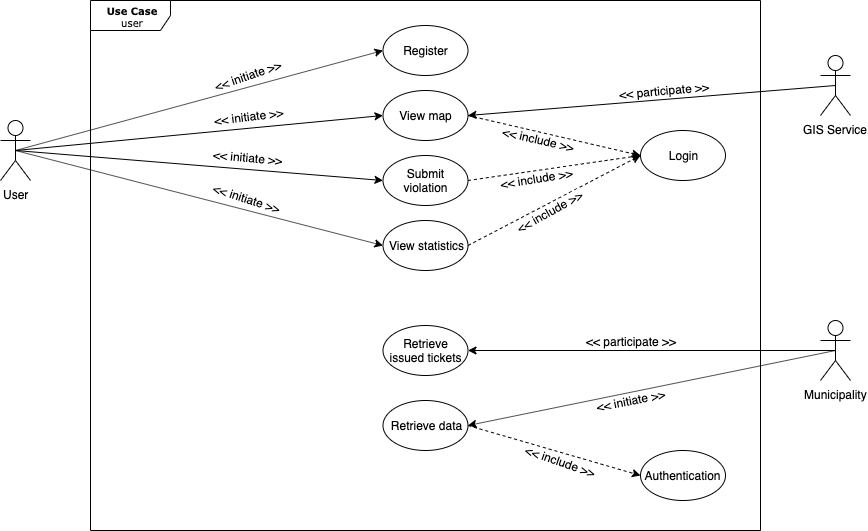

The diagram above was exported from draw.io. Its source (the exported page's mxGraphModel, read from the mxfile embedded in the PNG):
<mxGraphModel dx="1172" dy="861" grid="1" gridSize="10" guides="1" tooltips="1" connect="1" arrows="1" fold="1" page="1" pageScale="1" pageWidth="850" pageHeight="1100" background="#ffffff" math="0" shadow="0">
  <root>
    <mxCell id="0" />
    <mxCell id="1" parent="0" />
    <mxCell id="17acba5748e5396b-1" value="&lt;b&gt;Use Case&lt;/b&gt;&lt;br&gt;user" style="shape=umlFrame;whiteSpace=wrap;html=1;rounded=0;shadow=0;comic=0;labelBackgroundColor=none;strokeColor=#000000;strokeWidth=1;fillColor=#ffffff;fontFamily=Verdana;fontSize=10;fontColor=#000000;align=center;width=80;height=30;" parent="1" vertex="1">
      <mxGeometry x="160" y="160" width="670" height="530" as="geometry" />
    </mxCell>
    <mxCell id="iIg0diLP9lQqbMSGr12k-1" value="User" style="shape=umlActor;verticalLabelPosition=bottom;labelBackgroundColor=#ffffff;verticalAlign=top;html=1;outlineConnect=0;" vertex="1" parent="1">
      <mxGeometry x="70" y="280" width="30" height="60" as="geometry" />
    </mxCell>
    <mxCell id="iIg0diLP9lQqbMSGr12k-3" value="Register" style="ellipse;whiteSpace=wrap;html=1;" vertex="1" parent="1">
      <mxGeometry x="452.5" y="185" width="85" height="50" as="geometry" />
    </mxCell>
    <mxCell id="iIg0diLP9lQqbMSGr12k-10" value="View map" style="ellipse;whiteSpace=wrap;html=1;" vertex="1" parent="1">
      <mxGeometry x="452.5" y="250" width="85" height="50" as="geometry" />
    </mxCell>
    <mxCell id="iIg0diLP9lQqbMSGr12k-11" value="Login" style="ellipse;whiteSpace=wrap;html=1;" vertex="1" parent="1">
      <mxGeometry x="710" y="290" width="85" height="50" as="geometry" />
    </mxCell>
    <mxCell id="iIg0diLP9lQqbMSGr12k-12" value="Submit violation" style="ellipse;whiteSpace=wrap;html=1;" vertex="1" parent="1">
      <mxGeometry x="452.5" y="315" width="85" height="50" as="geometry" />
    </mxCell>
    <mxCell id="iIg0diLP9lQqbMSGr12k-13" value="View statistics" style="ellipse;whiteSpace=wrap;html=1;" vertex="1" parent="1">
      <mxGeometry x="452.5" y="380" width="85" height="50" as="geometry" />
    </mxCell>
    <mxCell id="iIg0diLP9lQqbMSGr12k-14" value="Retrieve issued tickets" style="ellipse;whiteSpace=wrap;html=1;" vertex="1" parent="1">
      <mxGeometry x="452.5" y="485" width="85" height="50" as="geometry" />
    </mxCell>
    <mxCell id="iIg0diLP9lQqbMSGr12k-15" value="GIS Service" style="shape=umlActor;verticalLabelPosition=bottom;labelBackgroundColor=#ffffff;verticalAlign=top;html=1;outlineConnect=0;" vertex="1" parent="1">
      <mxGeometry x="890" y="215" width="30" height="60" as="geometry" />
    </mxCell>
    <mxCell id="iIg0diLP9lQqbMSGr12k-16" value="Municipality" style="shape=umlActor;verticalLabelPosition=bottom;labelBackgroundColor=#ffffff;verticalAlign=top;html=1;outlineConnect=0;" vertex="1" parent="1">
      <mxGeometry x="890" y="480" width="30" height="60" as="geometry" />
    </mxCell>
    <mxCell id="iIg0diLP9lQqbMSGr12k-17" value="" style="endArrow=classic;html=1;entryX=0;entryY=0.5;entryDx=0;entryDy=0;exitX=0.5;exitY=0.5;exitDx=0;exitDy=0;exitPerimeter=0;" edge="1" parent="1" source="iIg0diLP9lQqbMSGr12k-1" target="iIg0diLP9lQqbMSGr12k-3">
      <mxGeometry width="50" height="50" relative="1" as="geometry">
        <mxPoint x="60" y="760" as="sourcePoint" />
        <mxPoint x="110" y="710" as="targetPoint" />
      </mxGeometry>
    </mxCell>
    <mxCell id="iIg0diLP9lQqbMSGr12k-18" value="&amp;lt;&amp;lt; initiate &amp;gt;&amp;gt;" style="text;html=1;resizable=0;points=[];align=center;verticalAlign=middle;labelBackgroundColor=#ffffff;rotation=341;" vertex="1" connectable="0" parent="iIg0diLP9lQqbMSGr12k-17">
      <mxGeometry x="0.2597" y="-1" relative="1" as="geometry">
        <mxPoint x="0.5" y="-13" as="offset" />
      </mxGeometry>
    </mxCell>
    <mxCell id="iIg0diLP9lQqbMSGr12k-19" value="" style="endArrow=classic;html=1;entryX=0;entryY=0.5;entryDx=0;entryDy=0;exitX=0.5;exitY=0.5;exitDx=0;exitDy=0;exitPerimeter=0;" edge="1" parent="1" source="iIg0diLP9lQqbMSGr12k-1" target="iIg0diLP9lQqbMSGr12k-10">
      <mxGeometry width="50" height="50" relative="1" as="geometry">
        <mxPoint x="95" y="320" as="sourcePoint" />
        <mxPoint x="402.5" y="220" as="targetPoint" />
      </mxGeometry>
    </mxCell>
    <mxCell id="iIg0diLP9lQqbMSGr12k-20" value="&amp;lt;&amp;lt; initiate &amp;gt;&amp;gt;" style="text;html=1;resizable=0;points=[];align=center;verticalAlign=middle;labelBackgroundColor=#ffffff;rotation=353;" vertex="1" connectable="0" parent="iIg0diLP9lQqbMSGr12k-19">
      <mxGeometry x="0.2597" y="-1" relative="1" as="geometry">
        <mxPoint x="0.5" y="-13" as="offset" />
      </mxGeometry>
    </mxCell>
    <mxCell id="iIg0diLP9lQqbMSGr12k-21" value="" style="endArrow=classic;html=1;entryX=0;entryY=0.5;entryDx=0;entryDy=0;exitX=0.5;exitY=0.5;exitDx=0;exitDy=0;exitPerimeter=0;" edge="1" parent="1" source="iIg0diLP9lQqbMSGr12k-1" target="iIg0diLP9lQqbMSGr12k-12">
      <mxGeometry width="50" height="50" relative="1" as="geometry">
        <mxPoint x="105" y="330" as="sourcePoint" />
        <mxPoint x="412.5" y="230" as="targetPoint" />
      </mxGeometry>
    </mxCell>
    <mxCell id="iIg0diLP9lQqbMSGr12k-22" value="&amp;lt;&amp;lt; initiate &amp;gt;&amp;gt;" style="text;html=1;resizable=0;points=[];align=center;verticalAlign=middle;labelBackgroundColor=#ffffff;rotation=5;" vertex="1" connectable="0" parent="iIg0diLP9lQqbMSGr12k-21">
      <mxGeometry x="0.2597" y="-1" relative="1" as="geometry">
        <mxPoint x="0.5" y="-13" as="offset" />
      </mxGeometry>
    </mxCell>
    <mxCell id="iIg0diLP9lQqbMSGr12k-23" value="" style="endArrow=classic;html=1;entryX=0;entryY=0.5;entryDx=0;entryDy=0;exitX=0.5;exitY=0.5;exitDx=0;exitDy=0;exitPerimeter=0;" edge="1" parent="1" source="iIg0diLP9lQqbMSGr12k-1" target="iIg0diLP9lQqbMSGr12k-13">
      <mxGeometry width="50" height="50" relative="1" as="geometry">
        <mxPoint x="115" y="340" as="sourcePoint" />
        <mxPoint x="422.5" y="240" as="targetPoint" />
      </mxGeometry>
    </mxCell>
    <mxCell id="iIg0diLP9lQqbMSGr12k-24" value="&amp;lt;&amp;lt; initiate &amp;gt;&amp;gt;" style="text;html=1;resizable=0;points=[];align=center;verticalAlign=middle;labelBackgroundColor=#ffffff;rotation=18;" vertex="1" connectable="0" parent="iIg0diLP9lQqbMSGr12k-23">
      <mxGeometry x="0.2597" y="-1" relative="1" as="geometry">
        <mxPoint x="0.5" y="-13" as="offset" />
      </mxGeometry>
    </mxCell>
    <mxCell id="iIg0diLP9lQqbMSGr12k-28" value="" style="endArrow=classic;html=1;entryX=0;entryY=0.5;entryDx=0;entryDy=0;exitX=1;exitY=0.5;exitDx=0;exitDy=0;dashed=1;" edge="1" parent="1" source="iIg0diLP9lQqbMSGr12k-10" target="iIg0diLP9lQqbMSGr12k-11">
      <mxGeometry width="50" height="50" relative="1" as="geometry">
        <mxPoint x="487.5" y="220" as="sourcePoint" />
        <mxPoint x="570" y="325" as="targetPoint" />
      </mxGeometry>
    </mxCell>
    <mxCell id="iIg0diLP9lQqbMSGr12k-29" value="&amp;lt;&amp;lt; include&amp;nbsp;&amp;gt;&amp;gt;" style="text;html=1;resizable=0;points=[];align=center;verticalAlign=middle;labelBackgroundColor=#ffffff;rotation=13;" vertex="1" connectable="0" parent="iIg0diLP9lQqbMSGr12k-28">
      <mxGeometry x="0.2597" y="-1" relative="1" as="geometry">
        <mxPoint x="-38" y="-3" as="offset" />
      </mxGeometry>
    </mxCell>
    <mxCell id="iIg0diLP9lQqbMSGr12k-30" value="" style="endArrow=classic;html=1;entryX=0;entryY=0.5;entryDx=0;entryDy=0;exitX=1;exitY=0.5;exitDx=0;exitDy=0;dashed=1;" edge="1" parent="1" source="iIg0diLP9lQqbMSGr12k-12" target="iIg0diLP9lQqbMSGr12k-11">
      <mxGeometry width="50" height="50" relative="1" as="geometry">
        <mxPoint x="497.5" y="230" as="sourcePoint" />
        <mxPoint x="580" y="335" as="targetPoint" />
      </mxGeometry>
    </mxCell>
    <mxCell id="iIg0diLP9lQqbMSGr12k-31" value="&amp;lt;&amp;lt; include&amp;nbsp;&amp;gt;&amp;gt;" style="text;html=1;resizable=0;points=[];align=center;verticalAlign=middle;labelBackgroundColor=#ffffff;rotation=351;" vertex="1" connectable="0" parent="iIg0diLP9lQqbMSGr12k-30">
      <mxGeometry x="0.2597" y="-1" relative="1" as="geometry">
        <mxPoint x="-41" y="12" as="offset" />
      </mxGeometry>
    </mxCell>
    <mxCell id="iIg0diLP9lQqbMSGr12k-32" value="" style="endArrow=classic;html=1;entryX=0;entryY=0.5;entryDx=0;entryDy=0;exitX=1;exitY=0.5;exitDx=0;exitDy=0;dashed=1;" edge="1" parent="1" source="iIg0diLP9lQqbMSGr12k-13" target="iIg0diLP9lQqbMSGr12k-11">
      <mxGeometry width="50" height="50" relative="1" as="geometry">
        <mxPoint x="507.5" y="240" as="sourcePoint" />
        <mxPoint x="590" y="345" as="targetPoint" />
      </mxGeometry>
    </mxCell>
    <mxCell id="iIg0diLP9lQqbMSGr12k-33" value="&amp;lt;&amp;lt; include&amp;nbsp;&amp;gt;&amp;gt;" style="text;html=1;resizable=0;points=[];align=center;verticalAlign=middle;labelBackgroundColor=#ffffff;rotation=331;" vertex="1" connectable="0" parent="iIg0diLP9lQqbMSGr12k-32">
      <mxGeometry x="0.2597" y="-1" relative="1" as="geometry">
        <mxPoint x="-28" y="22" as="offset" />
      </mxGeometry>
    </mxCell>
    <mxCell id="iIg0diLP9lQqbMSGr12k-35" value="" style="endArrow=classic;html=1;entryX=1;entryY=0.5;entryDx=0;entryDy=0;exitX=0.5;exitY=0.5;exitDx=0;exitDy=0;exitPerimeter=0;" edge="1" parent="1" source="iIg0diLP9lQqbMSGr12k-15" target="iIg0diLP9lQqbMSGr12k-10">
      <mxGeometry width="50" height="50" relative="1" as="geometry">
        <mxPoint x="547.5" y="415" as="sourcePoint" />
        <mxPoint x="720" y="325" as="targetPoint" />
      </mxGeometry>
    </mxCell>
    <mxCell id="iIg0diLP9lQqbMSGr12k-36" value="&amp;lt;&amp;lt; participate &amp;gt;&amp;gt;" style="text;html=1;resizable=0;points=[];align=center;verticalAlign=middle;labelBackgroundColor=#ffffff;rotation=355;" vertex="1" connectable="0" parent="iIg0diLP9lQqbMSGr12k-35">
      <mxGeometry x="0.2597" y="-1" relative="1" as="geometry">
        <mxPoint x="59.5" y="-13" as="offset" />
      </mxGeometry>
    </mxCell>
    <mxCell id="iIg0diLP9lQqbMSGr12k-37" value="" style="endArrow=classic;html=1;exitX=0.5;exitY=0.5;exitDx=0;exitDy=0;exitPerimeter=0;entryX=1;entryY=0.5;entryDx=0;entryDy=0;" edge="1" parent="1" source="iIg0diLP9lQqbMSGr12k-16" target="iIg0diLP9lQqbMSGr12k-14">
      <mxGeometry width="50" height="50" relative="1" as="geometry">
        <mxPoint x="935" y="255" as="sourcePoint" />
        <mxPoint x="547.5" y="285" as="targetPoint" />
      </mxGeometry>
    </mxCell>
    <mxCell id="iIg0diLP9lQqbMSGr12k-38" value="&amp;lt;&amp;lt; participate &amp;gt;&amp;gt;" style="text;html=1;resizable=0;points=[];align=center;verticalAlign=middle;labelBackgroundColor=#ffffff;rotation=0;" vertex="1" connectable="0" parent="iIg0diLP9lQqbMSGr12k-37">
      <mxGeometry x="0.2597" y="-1" relative="1" as="geometry">
        <mxPoint x="26" y="-9" as="offset" />
      </mxGeometry>
    </mxCell>
    <mxCell id="iIg0diLP9lQqbMSGr12k-40" value="Retrieve data" style="ellipse;whiteSpace=wrap;html=1;" vertex="1" parent="1">
      <mxGeometry x="452.5" y="560" width="85" height="50" as="geometry" />
    </mxCell>
    <mxCell id="iIg0diLP9lQqbMSGr12k-41" value="" style="endArrow=classic;html=1;exitX=0.5;exitY=0.5;exitDx=0;exitDy=0;exitPerimeter=0;entryX=1;entryY=0.5;entryDx=0;entryDy=0;" edge="1" parent="1" source="iIg0diLP9lQqbMSGr12k-16" target="iIg0diLP9lQqbMSGr12k-40">
      <mxGeometry width="50" height="50" relative="1" as="geometry">
        <mxPoint x="890" y="520" as="sourcePoint" />
        <mxPoint x="110" y="710" as="targetPoint" />
      </mxGeometry>
    </mxCell>
    <mxCell id="iIg0diLP9lQqbMSGr12k-42" value="&amp;lt;&amp;lt; initiate &amp;gt;&amp;gt;" style="text;html=1;resizable=0;points=[];align=center;verticalAlign=middle;labelBackgroundColor=#ffffff;rotation=349;" vertex="1" connectable="0" parent="iIg0diLP9lQqbMSGr12k-41">
      <mxGeometry x="0.3357" y="-1" relative="1" as="geometry">
        <mxPoint x="40" y="1" as="offset" />
      </mxGeometry>
    </mxCell>
    <mxCell id="iIg0diLP9lQqbMSGr12k-43" value="" style="endArrow=classic;html=1;entryX=0;entryY=0.5;entryDx=0;entryDy=0;exitX=1;exitY=0.5;exitDx=0;exitDy=0;dashed=1;" edge="1" parent="1" source="iIg0diLP9lQqbMSGr12k-40" target="iIg0diLP9lQqbMSGr12k-45">
      <mxGeometry width="50" height="50" relative="1" as="geometry">
        <mxPoint x="547.5" y="415" as="sourcePoint" />
        <mxPoint x="720" y="325" as="targetPoint" />
      </mxGeometry>
    </mxCell>
    <mxCell id="iIg0diLP9lQqbMSGr12k-44" value="&amp;lt;&amp;lt; include&amp;nbsp;&amp;gt;&amp;gt;" style="text;html=1;resizable=0;points=[];align=center;verticalAlign=middle;labelBackgroundColor=#ffffff;rotation=19;" vertex="1" connectable="0" parent="iIg0diLP9lQqbMSGr12k-43">
      <mxGeometry x="0.2597" y="-1" relative="1" as="geometry">
        <mxPoint x="-16" y="2.5" as="offset" />
      </mxGeometry>
    </mxCell>
    <mxCell id="iIg0diLP9lQqbMSGr12k-45" value="Authentication" style="ellipse;whiteSpace=wrap;html=1;" vertex="1" parent="1">
      <mxGeometry x="710" y="610" width="85" height="50" as="geometry" />
    </mxCell>
  </root>
</mxGraphModel>